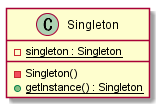

The diagram above was rendered by PlantUML. Its source (embedded in the PNG):
@startuml Singleton/SingletonClassDiagram.png

class Singleton {
	- {static} singleton : Singleton

	- Singleton()
	+ {static} getInstance() : Singleton
}

@enduml